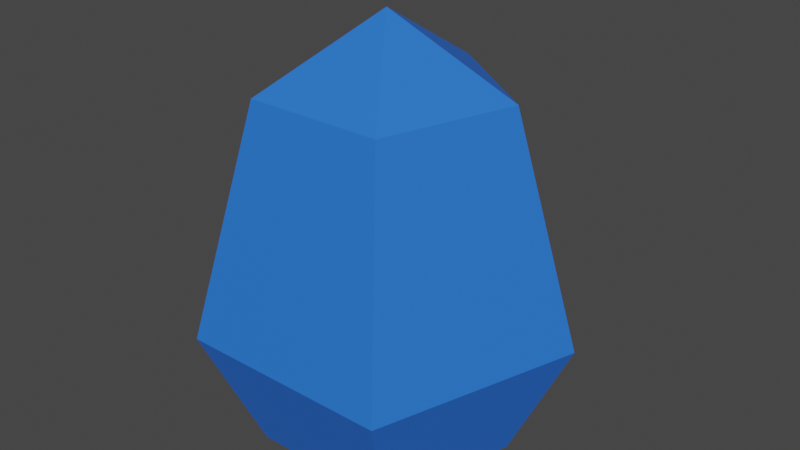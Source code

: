 # Source: LevelExitCanonCrystal.blend  (saved by Blender 3.4.6; exported with 4.5.12 LTS)
import bpy
from mathutils import Matrix  # noqa: F401  (used for matrix-valued properties, if any)

bpy.ops.wm.read_factory_settings(use_empty=True)
scene = bpy.context.scene
scene.name = 'Scene'

# ---- collections
col_collection = bpy.data.collections.new('Collection'); scene.collection.children.link(col_collection)

# ---- materials (node trees are filled in below, after node groups)
mat_material_001 = bpy.data.materials.new('Material.001')
mat_material_001.use_transparent_shadow = False

# ---- material node trees
mat_material_001.use_nodes = True; mat_material_001.node_tree.nodes.clear()
_N = mat_material_001.node_tree.nodes; _L = mat_material_001.node_tree.links
n0 = _N.new('ShaderNodeBsdfPrincipled'); n0.name = 'Principled BSDF'; n0.location = (10, 300)
n0.distribution = 'GGX'
n0.subsurface_method = 'RANDOM_WALK_SKIN'
n0.inputs[0].default_value = (0.02306, 0.1691, 0.8, 1.0)
n0.inputs[3].default_value = 1.45
n0.inputs[27].default_value = (0.0, 0.0, 0.0, 1.0)
n0.inputs[28].default_value = 1.0
n1 = _N.new('ShaderNodeOutputMaterial'); n1.name = 'Material Output'; n1.location = (300, 300)
_L.new(n0.outputs[0], n1.inputs[0])
n1.is_active_output = True

# ---- world
world_world = bpy.data.worlds.new('World'); scene.world = world_world
world_world.use_nodes = True; world_world.node_tree.nodes.clear()
_N = world_world.node_tree.nodes; _L = world_world.node_tree.links
n0 = _N.new('ShaderNodeOutputWorld'); n0.name = 'World Output'; n0.location = (300, 300)
n1 = _N.new('ShaderNodeBackground'); n1.name = 'Background'; n1.location = (10, 300)
n1.inputs[0].default_value = (0.05088, 0.05088, 0.05088, 1.0)
_L.new(n1.outputs[0], n0.inputs[0])
n0.is_active_output = True
world_world.color = (0.05088, 0.05088, 0.05088)
world_world.use_sun_shadow = False
world_world.sun_shadow_jitter_overblur = 0.0

# ---- meshes
me_circle = bpy.data.meshes.new('Circle')
me_circle.from_pydata([(0.0, 1.5, 0.0), (-1.427, 0.4635, 0.0), (-0.8817, -1.214, 0.0), (0.8817, -1.214, 0.0), (1.427, 0.4635, 0.0), (1.095e-08, 2.208, 1.497), (-2.1, 0.6822, 1.497), (-1.298, -1.786, 1.497), (1.298, -1.786, 1.497), (2.1, 0.6822, 1.497), (1.871e-08, 1.43, 4.283), (-1.36, 0.4419, 4.283), (-0.8406, -1.157, 4.283), (0.8406, -1.157, 4.283), (1.36, 0.4419, 4.283), (-4.746e-09, -1.44e-08, 5.143)], [], [(4, 0, 5, 9), (2, 3, 8, 7), (0, 1, 6, 5), (3, 4, 9, 8), (1, 2, 7, 6), (8, 9, 14, 13), (6, 7, 12, 11), (9, 5, 10, 14), (7, 8, 13, 12), (5, 6, 11, 10), (11, 12, 15), (14, 10, 15), (12, 13, 15), (10, 11, 15), (13, 14, 15), (1, 2, 3, 4, 0)])
_uv = me_circle.uv_layers.new(name='UVMap')
_uv.uv.foreach_set('vector', [0.0, 0.0, 0.0, 0.0, 0.0, 0.0, 0.0, 0.0, 0.0, 0.0, 0.0, 0.0, 0.0, 0.0, 0.0, 0.0, 0.0, 0.0, 0.0, 0.0, 0.0, 0.0, 0.0, 0.0, 0.0, 0.0, 0.0, 0.0, 0.0, 0.0, 0.0, 0.0, 0.0, 0.0, 0.0, 0.0, 0.0, 0.0, 0.0, 0.0, 0.0, 0.0, 0.0, 0.0, 0.0, 0.0, 0.0, 0.0, 0.0, 0.0, 0.0, 0.0, 0.0, 0.0, 0.0, 0.0, 0.0, 0.0, 0.0, 0.0, 0.0, 0.0, 0.0, 0.0, 0.0, 0.0, 0.0, 0.0, 0.0, 0.0, 0.0, 0.0, 0.0, 0.0, 0.0, 0.0, 0.0, 0.0, 0.0, 0.0, 0.0, 0.0, 0.0, 0.0, 0.0, 0.0, 0.0, 0.0, 0.0, 0.0, 0.0, 0.0, 0.0, 0.0, 0.0, 0.0, 0.0, 0.0, 0.0, 0.0, 0.0, 0.0, 0.0, 0.0, 0.0, 0.0, 0.0, 0.0, 0.0, 0.0, 0.0, 0.0, 0.0, 0.0, 0.0, 0.0, 0.0, 0.0, 0.0, 0.0])
me_circle.materials.append(mat_material_001)
me_circle.update()

# ---- objects
ob_crystal = bpy.data.objects.new('Crystal', me_circle)

# ---- transforms, parenting, visibility, modifiers, constraints
ob_crystal.location = (0.0, 0.0, 0.0)

# ---- collection membership
col_collection.objects.link(ob_crystal)

# ---- scene / render settings (as saved in the file)
scene.frame_start = 1; scene.frame_end = 250; scene.frame_set(1)
scene.render.engine = 'BLENDER_EEVEE_NEXT'
scene.cycles.sampling_pattern = 'TABULATED_SOBOL'
scene.cycles.use_light_tree = False
scene.view_settings.view_transform = 'Filmic'
bpy.context.view_layer.update()

# ---- added for rendering (the .blend has no active camera and no usable light): camera, sun
cam_auto = bpy.data.cameras.new('AutoCamera')
cam_auto.lens = 50.0
cam_auto.sensor_width = 36.0
cam_auto.clip_end = 1000.0
ob_auto_camera = bpy.data.objects.new('AutoCamera', cam_auto)
scene.collection.objects.link(ob_auto_camera)
ob_auto_camera.location = (7.16852, -8.39141, 8.30612)
ob_auto_camera.rotation_euler = (1.09748, -7.21219e-08, 0.694738)
scene.camera = ob_auto_camera
light_auto_sun = bpy.data.lights.new('AutoSun', 'SUN')
light_auto_sun.energy = 3.0
light_auto_sun.angle = 0.0523599
ob_auto_sun = bpy.data.objects.new('AutoSun', light_auto_sun)
scene.collection.objects.link(ob_auto_sun)
ob_auto_sun.rotation_euler = (0.872665, 0.174533, 0.523599)
bpy.context.view_layer.update()
